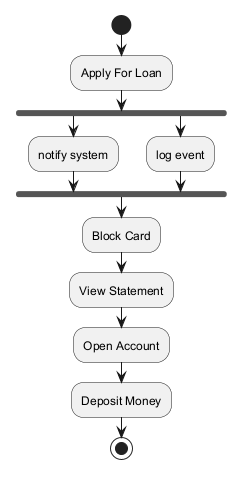

The diagram above was rendered by PlantUML. Its source (embedded in the PNG):
@startuml

start
:Apply For Loan;
fork
:notify system;
fork again
:log event;
end fork
:Block Card;
:View Statement;
:Open Account;
:Deposit Money;
stop
@enduml